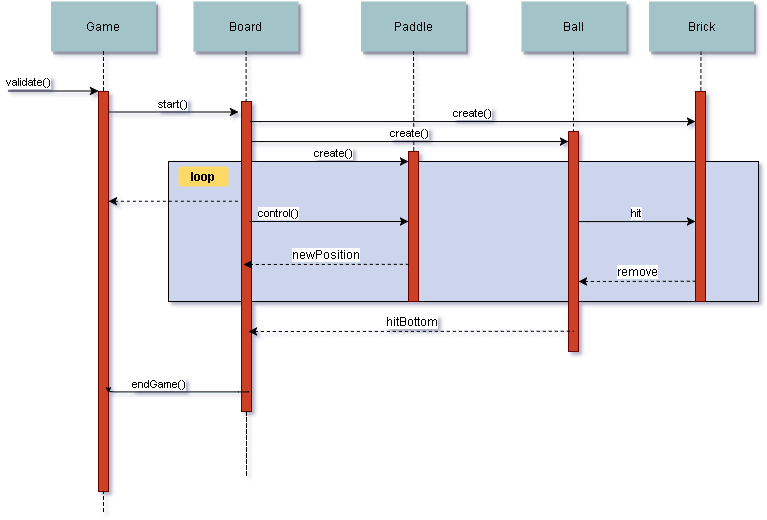

The diagram above was exported from draw.io. Its source (the exported page's mxGraphModel, read from the mxfile embedded in the PNG):
<mxGraphModel dx="604" dy="302" grid="1" gridSize="10" guides="1" tooltips="1" connect="1" arrows="1" fold="1" page="0" pageScale="1.5" pageWidth="826" pageHeight="1169" background="#ffffff" math="0" shadow="0">
  <root>
    <mxCell id="0" style=";html=1;" />
    <mxCell id="1" style=";html=1;" parent="0" />
    <mxCell id="20" value="" style="fillColor=#CCD5EB;html=1;" parent="1" vertex="1">
      <mxGeometry x="270" y="220" width="590" height="140" as="geometry" />
    </mxCell>
    <mxCell id="2" value="" style="fillColor=#CC4125;strokeColor=#660000;html=1;" parent="1" vertex="1">
      <mxGeometry x="200" y="150" width="10" height="400" as="geometry" />
    </mxCell>
    <mxCell id="3" value="validate()" style="edgeStyle=none;verticalLabelPosition=top;verticalAlign=bottom;labelPosition=left;align=right;html=1;" parent="1" edge="1">
      <mxGeometry x="110" y="49.5" width="100" height="100" as="geometry">
        <mxPoint x="110" y="149.5" as="sourcePoint" />
        <mxPoint x="200" y="149.5" as="targetPoint" />
      </mxGeometry>
    </mxCell>
    <mxCell id="4" value="Game" style="shadow=1;fillColor=#A2C4C9;strokeColor=none;html=1;" parent="1" vertex="1">
      <mxGeometry x="152.5" y="60" width="105" height="50" as="geometry" />
    </mxCell>
    <mxCell id="6" value="" style="fillColor=#CC4125;strokeColor=#660000;html=1;" parent="1" vertex="1">
      <mxGeometry x="343" y="160" width="10" height="310" as="geometry" />
    </mxCell>
    <mxCell id="7" value="Board" style="shadow=1;fillColor=#A2C4C9;strokeColor=none;html=1;" parent="1" vertex="1">
      <mxGeometry x="295" y="60" width="105" height="50" as="geometry" />
    </mxCell>
    <mxCell id="8" value="" style="edgeStyle=none;endArrow=none;dashed=1;html=1;" parent="1" source="7" target="6" edge="1">
      <mxGeometry x="272.3350694444445" y="165" width="100" height="100" as="geometry">
        <mxPoint x="347.2588734567901" y="110" as="sourcePoint" />
        <mxPoint x="347.5761959876544" y="165" as="targetPoint" />
      </mxGeometry>
    </mxCell>
    <mxCell id="9" value="start()" style="edgeStyle=none;verticalLabelPosition=top;verticalAlign=bottom;html=1;" parent="1" edge="1">
      <mxGeometry x="220" y="83" width="100" height="100" as="geometry">
        <mxPoint x="210" y="170.5" as="sourcePoint" />
        <mxPoint x="340" y="170.5" as="targetPoint" />
      </mxGeometry>
    </mxCell>
    <mxCell id="11" value="" style="edgeStyle=none;verticalLabelPosition=top;verticalAlign=bottom;endArrow=none;startArrow=classic;dashed=1;html=1;" parent="1" edge="1">
      <mxGeometry x="220" y="172.25887345679013" width="100" height="100" as="geometry">
        <mxPoint x="210" y="259.7588734567901" as="sourcePoint" />
        <mxPoint x="340" y="259.7588734567901" as="targetPoint" />
      </mxGeometry>
    </mxCell>
    <mxCell id="16" value="" style="edgeStyle=none;endArrow=none;html=1;" parent="1" target="17" edge="1">
      <mxGeometry x="437.042824074074" y="270" width="100" height="100" as="geometry">
        <mxPoint x="514.7839506172838" y="220" as="sourcePoint" />
        <mxPoint x="514.542824074074" y="239.99999999999997" as="targetPoint" />
      </mxGeometry>
    </mxCell>
    <mxCell id="17" value="" style="fillColor=#CC4125;strokeColor=#660000;html=1;" parent="1" vertex="1">
      <mxGeometry x="510" y="210" width="10" height="150" as="geometry" />
    </mxCell>
    <mxCell id="21" value="" style="fillColor=#CC4125;strokeColor=#660000;html=1;" parent="1" vertex="1">
      <mxGeometry x="670" y="190" width="10" height="220" as="geometry" />
    </mxCell>
    <mxCell id="22" value="Paddle" style="shadow=1;fillColor=#A2C4C9;strokeColor=none;html=1;" parent="1" vertex="1">
      <mxGeometry x="462.5" y="60" width="105" height="50" as="geometry" />
    </mxCell>
    <mxCell id="23" value="" style="edgeStyle=none;endArrow=none;dashed=1;html=1;entryX=0.5;entryY=0;" parent="1" source="22" target="17" edge="1">
      <mxGeometry x="614.4878472222224" y="174.99999999999997" width="100" height="100" as="geometry">
        <mxPoint x="674.6527777777778" y="110" as="sourcePoint" />
        <mxPoint x="674.6527777777778" y="260" as="targetPoint" />
      </mxGeometry>
    </mxCell>
    <mxCell id="25" value="" style="edgeStyle=none;endArrow=none;dashed=1;html=1;" parent="1" target="26" edge="1">
      <mxGeometry x="727.3350694444446" y="165" width="100" height="100" as="geometry">
        <mxPoint x="802.5" y="110" as="sourcePoint" />
        <mxPoint x="802.5761959876544" y="165" as="targetPoint" />
      </mxGeometry>
    </mxCell>
    <mxCell id="26" value="" style="fillColor=#CC4125;strokeColor=#660000;html=1;" parent="1" vertex="1">
      <mxGeometry x="797" y="150" width="10" height="210" as="geometry" />
    </mxCell>
    <mxCell id="30" value="Brick" style="shadow=1;fillColor=#A2C4C9;strokeColor=none;html=1;" parent="1" vertex="1">
      <mxGeometry x="750.5" y="60" width="105" height="50" as="geometry" />
    </mxCell>
    <mxCell id="33" value="" style="edgeStyle=elbowEdgeStyle;elbow=horizontal;endArrow=none;dashed=1;html=1;" parent="1" source="4" target="2" edge="1">
      <mxGeometry x="230.00000000000003" y="310" width="100" height="100" as="geometry">
        <mxPoint x="230.00000000000003" y="410" as="sourcePoint" />
        <mxPoint x="330" y="310" as="targetPoint" />
      </mxGeometry>
    </mxCell>
    <mxCell id="43" value="endGame()" style="edgeStyle=elbowEdgeStyle;elbow=vertical;dashed=0;verticalLabelPosition=top;verticalAlign=bottom;align=right;html=1;" parent="1" edge="1">
      <mxGeometry width="100" height="100" as="geometry">
        <mxPoint x="350" y="450" as="sourcePoint" />
        <mxPoint x="210" y="451" as="targetPoint" />
        <Array as="points" />
        <mxPoint x="10" as="offset" />
      </mxGeometry>
    </mxCell>
    <mxCell id="44" value="" style="edgeStyle=none;dashed=1;endArrow=none;html=1;entryX=0.5;entryY=1;" parent="1" target="2" edge="1">
      <mxGeometry x="50" y="300" width="100" height="100" as="geometry">
        <mxPoint x="205" y="570" as="sourcePoint" />
        <mxPoint x="205" y="360" as="targetPoint" />
      </mxGeometry>
    </mxCell>
    <mxCell id="52" value="" style="edgeStyle=none;endArrow=none;dashed=1;html=1;" parent="1" source="6" edge="1">
      <mxGeometry x="376.5711805555559" y="339.6971450617284" width="100" height="100" as="geometry">
        <mxPoint x="451.7361111111112" y="284.6971450617284" as="sourcePoint" />
        <mxPoint x="348" y="470" as="targetPoint" />
        <Array as="points">
          <mxPoint x="348" y="540" />
        </Array>
      </mxGeometry>
    </mxCell>
    <mxCell id="72" value="loop" style="rounded=1;fontStyle=1;fillColor=#FFD966;strokeColor=none;html=1;" parent="1" vertex="1">
      <mxGeometry x="280" y="225" width="50" height="20" as="geometry" />
    </mxCell>
    <mxCell id="90" value="Ball" style="shadow=1;fillColor=#A2C4C9;strokeColor=none;html=1;" vertex="1" parent="1">
      <mxGeometry x="623" y="60" width="105" height="50" as="geometry" />
    </mxCell>
    <mxCell id="97" value="create()" style="edgeStyle=elbowEdgeStyle;elbow=vertical;verticalLabelPosition=top;verticalAlign=bottom;html=1;" edge="1" parent="1" target="17">
      <mxGeometry x="345" y="255" width="100" height="100" as="geometry">
        <mxPoint x="360" y="220" as="sourcePoint" />
        <mxPoint x="505" y="219.83333333333348" as="targetPoint" />
        <Array as="points">
          <mxPoint x="350" y="220" />
        </Array>
      </mxGeometry>
    </mxCell>
    <mxCell id="99" value="create()" style="edgeStyle=elbowEdgeStyle;elbow=vertical;verticalLabelPosition=top;verticalAlign=bottom;html=1;" edge="1" parent="1" target="21">
      <mxGeometry x="350" y="235" width="100" height="100" as="geometry">
        <mxPoint x="353" y="199.83333333333348" as="sourcePoint" />
        <mxPoint x="515" y="199.9047619047618" as="targetPoint" />
      </mxGeometry>
    </mxCell>
    <mxCell id="100" value="create()" style="edgeStyle=elbowEdgeStyle;elbow=vertical;verticalLabelPosition=top;verticalAlign=bottom;html=1;" edge="1" parent="1" target="26">
      <mxGeometry x="349" y="215" width="100" height="100" as="geometry">
        <mxPoint x="352" y="179.83333333333337" as="sourcePoint" />
        <mxPoint x="669" y="179.71428571428567" as="targetPoint" />
      </mxGeometry>
    </mxCell>
    <mxCell id="101" value="control()" style="edgeStyle=elbowEdgeStyle;elbow=vertical;verticalLabelPosition=top;verticalAlign=bottom;html=1;" edge="1" parent="1">
      <mxGeometry y="10" width="100" height="100" as="geometry">
        <mxPoint x="358" y="280" as="sourcePoint" />
        <mxPoint x="510" y="280" as="targetPoint" />
        <Array as="points">
          <mxPoint x="348" y="280" />
        </Array>
        <mxPoint x="-54" as="offset" />
      </mxGeometry>
    </mxCell>
    <mxCell id="102" value="" style="edgeStyle=none;endArrow=none;dashed=1;html=1;" edge="1" parent="1">
      <mxGeometry x="774.4878472222224" y="174.99999999999997" width="100" height="100" as="geometry">
        <mxPoint x="675" y="110" as="sourcePoint" />
        <mxPoint x="675" y="190" as="targetPoint" />
      </mxGeometry>
    </mxCell>
    <mxCell id="103" value="hit" style="edgeStyle=elbowEdgeStyle;elbow=vertical;verticalLabelPosition=top;verticalAlign=bottom;html=1;" edge="1" parent="1">
      <mxGeometry x="630" y="315" width="100" height="100" as="geometry">
        <mxPoint x="680" y="280" as="sourcePoint" />
        <mxPoint x="797" y="280" as="targetPoint" />
        <Array as="points" />
      </mxGeometry>
    </mxCell>
    <mxCell id="104" value="" style="edgeStyle=none;verticalLabelPosition=top;verticalAlign=bottom;endArrow=none;startArrow=classic;dashed=1;html=1;" edge="1" parent="1">
      <mxGeometry x="677" y="252.25887345679013" width="100" height="100" as="geometry">
        <mxPoint x="680" y="340" as="sourcePoint" />
        <mxPoint x="797" y="339.75887345679007" as="targetPoint" />
      </mxGeometry>
    </mxCell>
    <mxCell id="106" value="remove" style="text;html=1;resizable=0;points=[];align=center;verticalAlign=middle;labelBackgroundColor=#ffffff;" vertex="1" connectable="0" parent="104">
      <mxGeometry relative="1" as="geometry">
        <mxPoint x="1" y="-10" as="offset" />
      </mxGeometry>
    </mxCell>
    <mxCell id="109" value="" style="edgeStyle=none;verticalLabelPosition=top;verticalAlign=bottom;endArrow=none;startArrow=classic;dashed=1;html=1;" edge="1" parent="1">
      <mxGeometry x="555" y="302.2588734567901" width="100" height="100" as="geometry">
        <mxPoint x="350" y="390" as="sourcePoint" />
        <mxPoint x="675" y="389.75887345679007" as="targetPoint" />
      </mxGeometry>
    </mxCell>
    <mxCell id="110" value="hitBottom" style="text;html=1;resizable=0;points=[];align=center;verticalAlign=middle;labelBackgroundColor=#ffffff;" vertex="1" connectable="0" parent="109">
      <mxGeometry relative="1" as="geometry">
        <mxPoint x="1" y="-10" as="offset" />
      </mxGeometry>
    </mxCell>
    <mxCell id="111" value="" style="edgeStyle=none;verticalLabelPosition=top;verticalAlign=bottom;endArrow=none;startArrow=classic;dashed=1;html=1;entryX=0;entryY=0.75;" edge="1" parent="1" target="17">
      <mxGeometry x="565" y="312.2588734567901" width="100" height="100" as="geometry">
        <mxPoint x="345" y="323" as="sourcePoint" />
        <mxPoint x="685" y="399.75887345679007" as="targetPoint" />
      </mxGeometry>
    </mxCell>
    <mxCell id="112" value="newPosition" style="text;html=1;resizable=0;points=[];align=center;verticalAlign=middle;labelBackgroundColor=#ffffff;" vertex="1" connectable="0" parent="111">
      <mxGeometry relative="1" as="geometry">
        <mxPoint x="1" y="-10" as="offset" />
      </mxGeometry>
    </mxCell>
  </root>
</mxGraphModel>